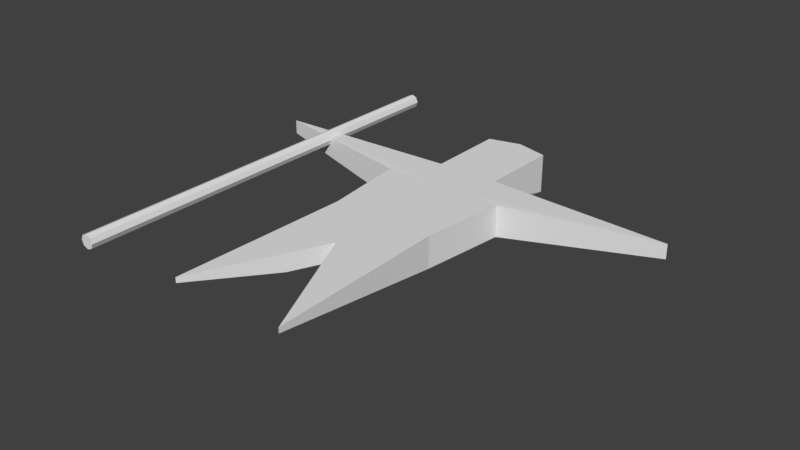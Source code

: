 # Source: fisherman.blend  (saved by Blender 2.78.0; exported with 4.5.12 LTS)
import bpy
from mathutils import Matrix  # noqa: F401  (used for matrix-valued properties, if any)

bpy.ops.wm.read_factory_settings(use_empty=True)
scene = bpy.context.scene
scene.name = 'Scene'

# ---- collections
col_collection_1 = bpy.data.collections.new('Collection 1'); scene.collection.children.link(col_collection_1)

# ---- world
world_world = bpy.data.worlds.new('World'); scene.world = world_world
world_world.color = (0.05088, 0.05088, 0.05088)
world_world.use_sun_shadow = False
world_world.sun_shadow_jitter_overblur = 0.0
world_world.cycles.sampling_method = 'MANUAL'

# ---- meshes
me_cube_001 = bpy.data.meshes.new('Cube.001')
me_cube_001.from_pydata([(-0.05444, 0.3032, -0.8979), (-0.04566, -0.08264, -0.8979), (-0.05021, -0.482, -0.98), (-0.1501, 0.8512, -0.8979), (-1.0, 0.4227, -0.9576), (-0.2669, -0.9498, -0.9226), (-1.0, 0.4227, -0.8905), (-0.2669, -0.9498, -0.8979), (-0.05444, 0.3032, -1.046), (-0.2427, -0.1001, -1.046), (-0.2427, -0.1001, -0.8979), (-0.04566, -0.08264, -1.046), (-0.2894, 0.2917, -0.8979), (-0.1501, 0.8512, -1.082), (-0.2894, 0.2917, -1.046), (-0.05021, -0.482, -0.8979), (-0.1462, 0.477, -0.8979), (-0.08858, -0.5649, -0.98), (-0.08858, -0.5649, -0.8979), (-0.1462, 0.477, -0.9929), (-0.08056, -0.08572, -1.046), (-0.08056, -0.08572, -0.8979), (-0.09605, 0.3012, -1.046), (-0.09605, 0.3012, -0.8979), (-0.7493, 1.013, -0.8676), (-0.7493, -0.9865, -0.8676), (-0.7727, 1.013, -0.8773), (-0.7727, -0.9865, -0.8773), (-0.7824, 1.013, -0.9007), (-0.7824, -0.9865, -0.9007), (-0.7727, 1.013, -0.9241), (-0.7727, -0.9865, -0.9241), (-0.7493, 1.013, -0.9338), (-0.7493, -0.9865, -0.9338), (-0.7258, 1.013, -0.9241), (-0.7258, -0.9865, -0.9241), (-0.7161, 1.013, -0.9007), (-0.7161, -0.9865, -0.9007), (-0.7258, 1.013, -0.8773), (-0.7258, -0.9865, -0.8773), (0.05444, 0.3032, -0.8979), (0.04566, -0.08264, -0.8979), (0.05021, -0.482, -0.98), (0.1501, 0.8512, -0.8979), (1.0, 0.4227, -0.9576), (0.2669, -0.9498, -0.9226), (1.0, 0.4227, -0.8905), (0.2669, -0.9498, -0.8979), (-1.49e-08, 0.8901, -0.8979), (-1.49e-08, -0.3736, -0.8979), (-1.49e-08, 0.8901, -1.082), (-1.49e-08, -0.3736, -0.98), (0.05444, 0.3032, -1.046), (0.2427, -0.1001, -1.046), (0.2427, -0.1001, -0.8979), (0.04566, -0.08264, -1.046), (-1.49e-08, -0.0786, -0.8979), (-1.49e-08, -0.0786, -1.046), (0.2894, 0.2917, -0.8979), (0.1501, 0.8512, -1.082), (0.2894, 0.2917, -1.046), (0.05021, -0.482, -0.8979), (-1.49e-08, 0.3059, -0.8979), (-1.49e-08, 0.3059, -1.046), (0.1462, 0.477, -0.8979), (0.08858, -0.5649, -0.98), (0.08858, -0.5649, -0.8979), (0.1462, 0.477, -0.9929), (0.08056, -0.08572, -1.046), (0.08056, -0.08572, -0.8979), (0.09605, 0.3012, -1.046), (0.09605, 0.3012, -0.8979)], [], [(20, 22, 8, 11), (22, 19, 13, 8), (12, 6, 4, 14), (23, 16, 6, 12), (19, 4, 6, 16), (17, 2, 15, 18), (56, 62, 0, 1), (8, 13, 50, 63), (2, 51, 49, 15), (2, 11, 57, 51), (49, 56, 1, 15), (18, 21, 10, 7), (7, 10, 9, 5), (17, 20, 11, 2), (11, 8, 63, 57), (62, 48, 3, 0), (21, 23, 12, 10), (10, 12, 14, 9), (50, 13, 3, 48), (1, 0, 23, 21), (9, 14, 22, 20), (15, 1, 21, 18), (5, 9, 20, 17), (5, 17, 18, 7), (14, 4, 19, 22), (13, 19, 16, 3), (0, 3, 16, 23), (24, 25, 27, 26), (26, 27, 29, 28), (28, 29, 31, 30), (30, 31, 33, 32), (32, 33, 35, 34), (34, 35, 37, 36), (27, 25, 39, 37, 35, 33, 31, 29), (36, 37, 39, 38), (38, 39, 25, 24), (24, 26, 28, 30, 32, 34, 36, 38), (68, 55, 52, 70), (70, 52, 59, 67), (58, 60, 44, 46), (71, 58, 46, 64), (67, 64, 46, 44), (65, 66, 61, 42), (56, 41, 40, 62), (52, 63, 50, 59), (42, 61, 49, 51), (42, 51, 57, 55), (49, 61, 41, 56), (66, 47, 54, 69), (47, 45, 53, 54), (65, 42, 55, 68), (55, 57, 63, 52), (62, 40, 43, 48), (69, 54, 58, 71), (54, 53, 60, 58), (50, 48, 43, 59), (41, 69, 71, 40), (53, 68, 70, 60), (61, 66, 69, 41), (45, 65, 68, 53), (45, 47, 66, 65), (60, 70, 67, 44), (59, 43, 64, 67), (40, 71, 64, 43)])
me_cube_001.use_remesh_preserve_volume = False
me_cube_001.use_remesh_preserve_attributes = False
me_cube_001.use_mirror_vertex_groups = False
me_cube_001.update()

# ---- objects
ob_cube = bpy.data.objects.new('Cube', me_cube_001)

# ---- transforms, parenting, visibility, modifiers, constraints
ob_cube.location = (0.0, 0.0, 1.038)
ob_cube.lineart.crease_threshold = 0.0

# ---- collection membership
col_collection_1.objects.link(ob_cube)

# ---- scene / render settings (as saved in the file)
scene.frame_start = 1; scene.frame_end = 250; scene.frame_set(1)
scene.render.engine = 'BLENDER_EEVEE_NEXT'
scene.render.resolution_percentage = 50
scene.render.dither_intensity = 0.0
scene.cycles.use_denoising = False
scene.cycles.samples = 128
scene.cycles.sampling_pattern = 'TABULATED_SOBOL'
scene.cycles.light_sampling_threshold = 0.0
scene.cycles.use_adaptive_sampling = False
scene.cycles.use_light_tree = False
scene.cycles.blur_glossy = 0.0
scene.cycles.sample_clamp_indirect = 0.0
scene.view_settings.view_transform = 'Standard'
bpy.context.view_layer.update()

# ---- added for rendering (the .blend has no active camera and no usable light): camera, sun
cam_auto = bpy.data.cameras.new('AutoCamera')
cam_auto.lens = 50.0
cam_auto.sensor_width = 36.0
cam_auto.clip_end = 1000.0
ob_auto_camera = bpy.data.objects.new('AutoCamera', cam_auto)
scene.collection.objects.link(ob_auto_camera)
ob_auto_camera.location = (2.62404, -3.13567, 2.16245)
ob_auto_camera.rotation_euler = (1.09748, -7.21219e-08, 0.694738)
scene.camera = ob_auto_camera
light_auto_sun = bpy.data.lights.new('AutoSun', 'SUN')
light_auto_sun.energy = 3.0
light_auto_sun.angle = 0.0523599
ob_auto_sun = bpy.data.objects.new('AutoSun', light_auto_sun)
scene.collection.objects.link(ob_auto_sun)
ob_auto_sun.rotation_euler = (0.872665, 0.174533, 0.523599)
bpy.context.view_layer.update()
